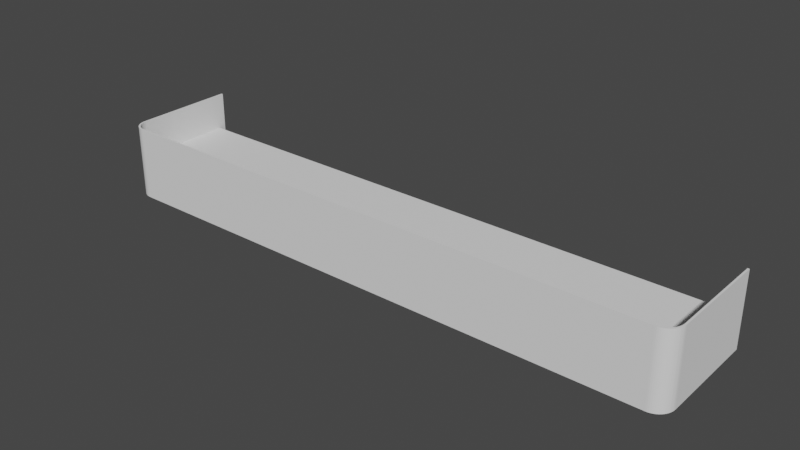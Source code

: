 # Source: jamb-bak.blend  (saved by Blender 3.4.6; exported with 4.5.12 LTS)
import bpy
from mathutils import Matrix  # noqa: F401  (used for matrix-valued properties, if any)

bpy.ops.wm.read_factory_settings(use_empty=True)
scene = bpy.context.scene
scene.name = 'Scene'

# ---- collections
col_collection = bpy.data.collections.new('Collection'); scene.collection.children.link(col_collection)

# ---- world
world_world = bpy.data.worlds.new('World'); scene.world = world_world
world_world.use_nodes = True; world_world.node_tree.nodes.clear()
_N = world_world.node_tree.nodes; _L = world_world.node_tree.links
n0 = _N.new('ShaderNodeOutputWorld'); n0.name = 'World Output'; n0.location = (300, 300)
n1 = _N.new('ShaderNodeBackground'); n1.name = 'Background'; n1.location = (10, 300)
n1.inputs[0].default_value = (0.05088, 0.05088, 0.05088, 1.0)
_L.new(n1.outputs[0], n0.inputs[0])
n0.is_active_output = True
world_world.color = (0.05088, 0.05088, 0.05088)
world_world.use_sun_shadow = False
world_world.sun_shadow_jitter_overblur = 0.0

# ---- meshes
me_vert = bpy.data.meshes.new('Vert')
me_vert.from_pydata([(-40.4, -0.2262, -6.376e-06), (-39.81, -1.64, -6.288e-06), (40.06, -1.338, 5.773e-06), (-38.4, -2.226, -6.074e-06), (-38.6, -2.217, -6.104e-06), (39.81, -1.641, 5.736e-06), (40.16, -1.17, 5.788e-06), (40.65, 12.77, 5.862e-06), (-40.65, 12.77, -6.414e-06), (-40.65, -0.2324, -6.414e-06), (-38.41, -2.476, -6.075e-06), (-40.64, -0.4468, -6.413e-06), (-40.61, -0.6652, -6.408e-06), (-40.55, -0.8795, -6.4e-06), (-40.48, -1.087, -6.388e-06), (-40.38, -1.287, -6.374e-06), (-40.27, -1.476, -6.357e-06), (-40.14, -1.654, -6.337e-06), (-39.99, -1.817, -6.315e-06), (-39.83, -1.966, -6.29e-06), (-39.65, -2.097, -6.263e-06), (-39.46, -2.211, -6.235e-06), (-39.26, -2.305, -6.204e-06), (-39.05, -2.38, -6.173e-06), (-38.84, -2.433, -6.141e-06), (-38.62, -2.466, -6.108e-06), (38.41, -2.476, 5.523e-06), (40.65, -0.2345, 5.862e-06), (38.62, -2.466, 5.556e-06), (38.84, -2.433, 5.589e-06), (39.05, -2.38, 5.621e-06), (39.26, -2.305, 5.652e-06), (39.46, -2.211, 5.682e-06), (39.65, -2.098, 5.711e-06), (39.83, -1.966, 5.738e-06), (39.99, -1.818, 5.762e-06), (40.14, -1.655, 5.785e-06), (40.27, -1.477, 5.805e-06), (40.38, -1.288, 5.822e-06), (40.48, -1.089, 5.836e-06), (40.55, -0.881, 5.847e-06), (40.61, -0.667, 5.855e-06), (40.64, -0.4488, 5.86e-06), (-40.4, 12.77, -6.376e-06), (-40.31, -0.8068, -6.363e-06), (-40.25, -0.9916, -6.353e-06), (-40.16, -1.169, -6.341e-06), (-40.06, -1.337, -6.325e-06), (-39.67, -1.772, -6.266e-06), (-39.34, -1.99, -6.217e-06), (-39.17, -2.074, -6.19e-06), (-38.98, -2.14, -6.162e-06), (39.34, -1.99, 5.665e-06), (-40.4, 13.77, -6.376e-06), (-40.65, 13.77, -6.414e-06), (40.4, 13.77, 5.824e-06), (40.65, 13.77, 5.862e-06), (38.6, -2.217, 5.552e-06), (39.95, -1.496, 5.756e-06), (-40.39, -0.4223, -6.375e-06), (38.79, -2.188, 5.581e-06), (40.4, 12.77, 5.824e-06), (-39.95, -1.495, -6.308e-06), (40.25, -0.9929, 5.801e-06), (40.4, -0.2284, 5.824e-06), (-40.36, -0.6164, -6.371e-06), (39.51, -1.89, 5.69e-06), (39.67, -1.773, 5.714e-06), (40.31, -0.8083, 5.811e-06), (40.39, -0.4242, 5.823e-06), (38.4, -2.226, 5.522e-06), (39.17, -2.074, 5.638e-06), (40.36, -0.6182, 5.818e-06), (-39.51, -1.889, -6.242e-06), (-38.79, -2.188, -6.133e-06), (38.98, -2.14, 5.61e-06), (-40.4, -0.2262, -5.0), (-40.39, -0.4223, -5.0), (-40.36, -0.6164, -5.0), (-40.31, -0.8068, -5.0), (-40.25, -0.9916, -5.0), (-40.16, -1.169, -5.0), (-40.06, -1.337, -5.0), (-39.95, -1.495, -5.0), (-39.81, -1.64, -5.0), (-39.67, -1.772, -5.0), (-39.51, -1.889, -5.0), (-39.34, -1.99, -5.0), (-39.17, -2.074, -5.0), (-38.98, -2.14, -5.0), (-38.79, -2.188, -5.0), (-38.6, -2.217, -5.0), (-38.4, -2.226, -5.0), (38.4, -2.226, -5.0), (38.6, -2.217, -5.0), (38.79, -2.188, -5.0), (38.98, -2.14, -5.0), (39.17, -2.074, -5.0), (39.34, -1.99, -5.0), (39.51, -1.89, -5.0), (39.67, -1.773, -5.0), (39.81, -1.641, -5.0), (39.95, -1.496, -5.0), (40.06, -1.338, -5.0), (40.16, -1.17, -5.0), (40.25, -0.9929, -5.0), (40.31, -0.8083, -5.0), (40.36, -0.6182, -5.0), (40.39, -0.4242, -5.0), (40.4, -0.2284, -5.0), (-40.4, -0.2262, 5.0), (-40.39, -0.4223, 5.0), (-40.36, -0.6164, 5.0), (-40.31, -0.8068, 5.0), (-40.25, -0.9916, 5.0), (-40.16, -1.169, 5.0), (-40.06, -1.337, 5.0), (-39.95, -1.495, 5.0), (-39.81, -1.64, 5.0), (-39.67, -1.772, 5.0), (-39.51, -1.889, 5.0), (-39.34, -1.99, 5.0), (-39.17, -2.074, 5.0), (-38.98, -2.14, 5.0), (-38.79, -2.188, 5.0), (-38.6, -2.217, 5.0), (-38.4, -2.226, 5.0), (38.4, -2.226, 5.0), (38.6, -2.217, 5.0), (38.79, -2.188, 5.0), (38.98, -2.14, 5.0), (39.17, -2.074, 5.0), (39.34, -1.99, 5.0), (39.51, -1.89, 5.0), (39.67, -1.773, 5.0), (39.81, -1.641, 5.0), (39.95, -1.496, 5.0), (40.06, -1.338, 5.0), (40.16, -1.17, 5.0), (40.25, -0.9929, 5.0), (40.31, -0.8083, 5.0), (40.36, -0.6182, 5.0), (40.39, -0.4242, 5.0), (40.4, -0.2284, 5.0), (40.4, 12.77, 5.0), (-40.65, -0.2324, 5.0), (-40.64, -0.4468, 5.0), (-40.61, -0.6652, 5.0), (-40.55, -0.8795, 5.0), (-40.48, -1.087, 5.0), (-40.38, -1.287, 5.0), (-40.27, -1.476, 5.0), (-40.14, -1.654, 5.0), (-39.99, -1.817, 5.0), (-39.83, -1.966, 5.0), (-39.65, -2.097, 5.0), (-39.46, -2.211, 5.0), (-39.26, -2.305, 5.0), (-39.05, -2.38, 5.0), (-38.84, -2.433, 5.0), (-38.62, -2.466, 5.0), (-38.41, -2.476, 5.0), (38.41, -2.476, 5.0), (38.62, -2.466, 5.0), (38.84, -2.433, 5.0), (39.05, -2.38, 5.0), (39.26, -2.305, 5.0), (39.46, -2.211, 5.0), (39.65, -2.098, 5.0), (39.83, -1.966, 5.0), (39.99, -1.818, 5.0), (40.14, -1.655, 5.0), (40.27, -1.477, 5.0), (40.38, -1.288, 5.0), (40.48, -1.089, 5.0), (40.55, -0.881, 5.0), (40.61, -0.667, 5.0), (40.64, -0.4488, 5.0), (40.65, -0.2345, 5.0), (40.65, 12.77, 5.0), (-40.4, 12.77, 5.0), (-40.65, 12.77, 5.0), (-40.4, 13.77, 5.0), (-40.65, 13.77, 5.0), (40.65, 13.77, 5.0), (40.4, 13.77, 5.0), (40.4, 12.77, -5.0), (-40.65, -0.2324, -5.0), (-40.64, -0.4468, -5.0), (-40.61, -0.6652, -5.0), (-40.55, -0.8795, -5.0), (-40.48, -1.087, -5.0), (-40.38, -1.287, -5.0), (-40.27, -1.476, -5.0), (-40.14, -1.654, -5.0), (-39.99, -1.817, -5.0), (-39.83, -1.966, -5.0), (-39.65, -2.097, -5.0), (-39.46, -2.211, -5.0), (-39.26, -2.305, -5.0), (-39.05, -2.38, -5.0), (-38.84, -2.433, -5.0), (-38.62, -2.466, -5.0), (-38.41, -2.476, -5.0), (38.41, -2.476, -5.0), (38.62, -2.466, -5.0), (38.84, -2.433, -5.0), (39.05, -2.38, -5.0), (39.26, -2.305, -5.0), (39.46, -2.211, -5.0), (39.65, -2.098, -5.0), (39.83, -1.966, -5.0), (39.99, -1.818, -5.0), (40.14, -1.655, -5.0), (40.27, -1.477, -5.0), (40.38, -1.288, -5.0), (40.48, -1.089, -5.0), (40.55, -0.881, -5.0), (40.61, -0.667, -5.0), (40.64, -0.4488, -5.0), (40.65, -0.2345, -5.0), (40.65, 12.77, -5.0), (-40.65, 12.77, -5.0), (-40.4, 12.77, -5.0), (-40.4, 13.77, -5.0), (-40.65, 13.77, -5.0), (40.65, 13.77, -5.0), (40.4, 13.77, -5.0)], [], [(15, 16, 151, 150), (41, 42, 177, 176), (67, 66, 133, 134), (14, 15, 150, 149), (40, 41, 176, 175), (66, 52, 132, 133), (13, 14, 149, 148), (39, 40, 175, 174), (52, 71, 131, 132), (12, 13, 148, 147), (38, 39, 174, 173), (71, 75, 130, 131), (11, 12, 147, 146), (37, 38, 173, 172), (75, 60, 129, 130), (8, 9, 145, 181), (36, 37, 172, 171), (60, 57, 128, 129), (9, 11, 146, 145), (35, 36, 171, 170), (57, 70, 127, 128), (59, 0, 110, 111), (34, 35, 170, 169), (70, 3, 126, 127), (33, 34, 169, 168), (3, 4, 125, 126), (32, 33, 168, 167), (4, 74, 124, 125), (31, 32, 167, 166), (74, 51, 123, 124), (30, 31, 166, 165), (51, 50, 122, 123), (29, 30, 165, 164), (7, 56, 184, 179), (50, 49, 121, 122), (28, 29, 164, 163), (55, 61, 144, 185), (3, 70, 93, 92), (76, 77, 78, 79, 80, 81, 82, 83, 84, 85, 86, 87, 88, 89, 90, 91, 92, 93, 94, 95, 96, 97, 98, 99, 100, 101, 102, 103, 104, 105, 106, 107, 108, 109, 186, 223), (44, 45, 80, 79), (68, 72, 107, 106), (70, 57, 94, 93), (45, 46, 81, 80), (72, 69, 108, 107), (57, 60, 95, 94), (46, 47, 82, 81), (69, 64, 109, 108), (60, 75, 96, 95), (47, 62, 83, 82), (64, 61, 186, 109), (75, 71, 97, 96), (62, 1, 84, 83), (71, 52, 98, 97), (1, 48, 85, 84), (52, 66, 99, 98), (48, 73, 86, 85), (66, 67, 100, 99), (73, 49, 87, 86), (67, 5, 101, 100), (49, 50, 88, 87), (61, 43, 223, 186), (5, 58, 102, 101), (50, 51, 89, 88), (43, 0, 76, 223), (58, 2, 103, 102), (51, 74, 90, 89), (0, 59, 77, 76), (2, 6, 104, 103), (74, 4, 91, 90), (59, 65, 78, 77), (6, 63, 105, 104), (4, 3, 92, 91), (65, 44, 79, 78), (63, 68, 106, 105), (61, 64, 69, 72, 68, 63, 6, 2, 58, 5, 67, 66, 52, 71, 75, 60, 57, 70, 3, 4, 74, 51, 50, 49, 73, 48, 1, 62, 47, 46, 45, 44, 65, 59, 0, 43), (135, 134, 169, 170), (122, 121, 156, 157), (136, 135, 170, 171), (123, 122, 157, 158), (137, 136, 171, 172), (124, 123, 158, 159), (138, 137, 172, 173), (125, 124, 159, 160), (112, 111, 146, 147), (139, 138, 173, 174), (126, 125, 160, 161), (113, 112, 147, 148), (140, 139, 174, 175), (127, 126, 161, 162), (114, 113, 148, 149), (141, 140, 175, 176), (128, 127, 162, 163), (115, 114, 149, 150), (142, 141, 176, 177), (111, 110, 145, 146), (129, 128, 163, 164), (116, 115, 150, 151), (143, 142, 177, 178), (130, 129, 164, 165), (117, 116, 151, 152), (144, 143, 178, 179), (131, 130, 165, 166), (118, 117, 152, 153), (132, 131, 166, 167), (119, 118, 153, 154), (133, 132, 167, 168), (110, 180, 181, 145), (120, 119, 154, 155), (134, 133, 168, 169), (121, 120, 155, 156), (181, 180, 182, 183), (144, 179, 184, 185), (5, 67, 134, 135), (42, 27, 178, 177), (16, 17, 152, 151), (58, 5, 135, 136), (27, 7, 179, 178), (17, 18, 153, 152), (2, 58, 136, 137), (18, 19, 154, 153), (6, 2, 137, 138), (65, 59, 111, 112), (19, 20, 155, 154), (63, 6, 138, 139), (44, 65, 112, 113), (20, 21, 156, 155), (68, 63, 139, 140), (45, 44, 113, 114), (8, 43, 180, 181), (21, 22, 157, 156), (72, 68, 140, 141), (46, 45, 114, 115), (22, 23, 158, 157), (69, 72, 141, 142), (47, 46, 115, 116), (23, 24, 159, 158), (64, 69, 142, 143), (62, 47, 116, 117), (53, 54, 183, 182), (24, 25, 160, 159), (61, 64, 143, 144), (1, 62, 117, 118), (54, 8, 181, 183), (25, 10, 161, 160), (48, 1, 118, 119), (0, 43, 180, 110), (43, 53, 182, 180), (10, 26, 162, 161), (73, 48, 119, 120), (56, 55, 185, 184), (26, 28, 163, 162), (49, 73, 120, 121), (31, 30, 207, 208), (18, 17, 194, 195), (32, 31, 208, 209), (19, 18, 195, 196), (33, 32, 209, 210), (20, 19, 196, 197), (34, 33, 210, 211), (21, 20, 197, 198), (35, 34, 211, 212), (54, 53, 224, 225), (22, 21, 198, 199), (36, 35, 212, 213), (8, 54, 225, 222), (23, 22, 199, 200), (11, 9, 187, 188), (37, 36, 213, 214), (53, 43, 223, 224), (24, 23, 200, 201), (9, 8, 222, 187), (38, 37, 214, 215), (55, 56, 226, 227), (25, 24, 201, 202), (12, 11, 188, 189), (39, 38, 215, 216), (61, 55, 227, 186), (10, 25, 202, 203), (13, 12, 189, 190), (40, 39, 216, 217), (56, 7, 221, 226), (26, 10, 203, 204), (14, 13, 190, 191), (41, 40, 217, 218), (28, 26, 204, 205), (15, 14, 191, 192), (42, 41, 218, 219), (29, 28, 205, 206), (16, 15, 192, 193), (27, 42, 219, 220), (30, 29, 206, 207), (17, 16, 193, 194), (7, 27, 220, 221), (222, 225, 224), (222, 224, 223), (186, 227, 226), (186, 226, 221), (223, 76, 222), (211, 100, 101), (109, 186, 221), (109, 221, 220), (187, 76, 77), (108, 109, 220), (188, 187, 77), (108, 220, 219), (78, 189, 77), (107, 108, 219), (213, 102, 103), (107, 219, 218), (189, 78, 79), (218, 217, 107), (190, 189, 79), (195, 194, 83), (80, 191, 79), (217, 216, 106), (207, 96, 97), (214, 103, 104), (191, 80, 81), (216, 215, 105), (192, 191, 81), (208, 97, 98), (192, 81, 82), (215, 214, 104), (193, 192, 82), (196, 195, 84), (83, 194, 82), (214, 213, 103), (189, 188, 77), (100, 211, 210), (84, 195, 83), (101, 102, 213), (85, 196, 84), (213, 212, 101), (217, 106, 107), (209, 98, 99), (86, 197, 85), (194, 193, 82), (216, 105, 106), (197, 196, 85), (87, 197, 86), (99, 100, 210), (210, 209, 99), (212, 211, 101), (88, 198, 87), (202, 201, 90), (89, 200, 88), (199, 198, 88), (198, 197, 87), (209, 208, 98), (90, 201, 89), (201, 200, 89), (91, 202, 90), (208, 207, 97), (206, 205, 94), (206, 95, 96), (92, 203, 91), (207, 206, 96), (93, 203, 92), (215, 104, 105), (191, 190, 79), (200, 199, 88), (206, 94, 95), (205, 204, 94), (203, 202, 91), (204, 93, 94), (76, 187, 222), (203, 93, 204)])
me_vert.update()

# ---- objects
ob_vert = bpy.data.objects.new('Vert', me_vert)

# ---- transforms, parenting, visibility, modifiers, constraints
ob_vert.location = (0.0, 0.0, 0.0)

# ---- collection membership
col_collection.objects.link(ob_vert)

# ---- scene / render settings (as saved in the file)
scene.frame_start = 1; scene.frame_end = 250; scene.frame_set(1)
scene.render.engine = 'BLENDER_EEVEE_NEXT'
scene.cycles.sampling_pattern = 'TABULATED_SOBOL'
scene.cycles.use_light_tree = False
scene.view_settings.view_transform = 'Filmic'
scene.unit_settings.scale_length = 0.001
bpy.context.view_layer.update()

# ---- added for rendering (the .blend has no active camera and no usable light): camera, sun
cam_auto = bpy.data.cameras.new('AutoCamera')
cam_auto.lens = 50.0
cam_auto.sensor_width = 36.0
cam_auto.clip_end = 1355.99
ob_auto_camera = bpy.data.objects.new('AutoCamera', cam_auto)
scene.collection.objects.link(ob_auto_camera)
ob_auto_camera.location = (77.2642, -87.0687, 61.8117)
ob_auto_camera.rotation_euler = (1.09748, -7.21219e-08, 0.694738)
scene.camera = ob_auto_camera
light_auto_sun = bpy.data.lights.new('AutoSun', 'SUN')
light_auto_sun.energy = 3.0
light_auto_sun.angle = 0.0523599
ob_auto_sun = bpy.data.objects.new('AutoSun', light_auto_sun)
scene.collection.objects.link(ob_auto_sun)
ob_auto_sun.rotation_euler = (0.872665, 0.174533, 0.523599)
bpy.context.view_layer.update()
